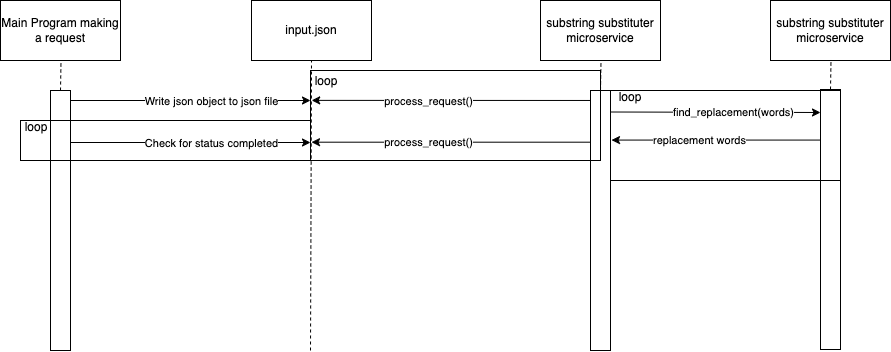

The diagram above was exported from draw.io. Its source (the exported page's mxGraphModel, read from the mxfile embedded in the PNG):
<mxGraphModel dx="975" dy="1354" grid="1" gridSize="10" guides="1" tooltips="1" connect="1" arrows="1" fold="1" page="1" pageScale="1" pageWidth="1100" pageHeight="850" math="0" shadow="0">
  <root>
    <mxCell id="0" />
    <mxCell id="1" parent="0" />
    <mxCell id="MjJoKbZfdIGcCqcijv6L-1" value="Main Program making a request" style="rounded=0;whiteSpace=wrap;html=1;" vertex="1" parent="1">
      <mxGeometry x="110" y="270" width="120" height="60" as="geometry" />
    </mxCell>
    <mxCell id="MjJoKbZfdIGcCqcijv6L-2" value="input.json" style="rounded=0;whiteSpace=wrap;html=1;" vertex="1" parent="1">
      <mxGeometry x="361" y="270" width="120" height="60" as="geometry" />
    </mxCell>
    <mxCell id="MjJoKbZfdIGcCqcijv6L-3" value="substring substituter&lt;div&gt;microservice&lt;/div&gt;" style="rounded=0;whiteSpace=wrap;html=1;" vertex="1" parent="1">
      <mxGeometry x="650" y="270" width="120" height="60" as="geometry" />
    </mxCell>
    <mxCell id="MjJoKbZfdIGcCqcijv6L-4" value="" style="endArrow=none;dashed=1;html=1;rounded=0;entryX=0.5;entryY=1;entryDx=0;entryDy=0;" edge="1" parent="1" target="MjJoKbZfdIGcCqcijv6L-2">
      <mxGeometry width="50" height="50" relative="1" as="geometry">
        <mxPoint x="420" y="620" as="sourcePoint" />
        <mxPoint x="360" y="560" as="targetPoint" />
      </mxGeometry>
    </mxCell>
    <mxCell id="MjJoKbZfdIGcCqcijv6L-5" value="" style="endArrow=none;dashed=1;html=1;rounded=0;entryX=0.5;entryY=1;entryDx=0;entryDy=0;" edge="1" parent="1">
      <mxGeometry width="50" height="50" relative="1" as="geometry">
        <mxPoint x="170" y="360" as="sourcePoint" />
        <mxPoint x="170.5" y="330" as="targetPoint" />
      </mxGeometry>
    </mxCell>
    <mxCell id="MjJoKbZfdIGcCqcijv6L-6" value="" style="endArrow=none;dashed=1;html=1;rounded=0;entryX=0.5;entryY=1;entryDx=0;entryDy=0;" edge="1" parent="1">
      <mxGeometry width="50" height="50" relative="1" as="geometry">
        <mxPoint x="710" y="360" as="sourcePoint" />
        <mxPoint x="710.5" y="330" as="targetPoint" />
      </mxGeometry>
    </mxCell>
    <mxCell id="MjJoKbZfdIGcCqcijv6L-9" value="" style="rounded=0;whiteSpace=wrap;html=1;" vertex="1" parent="1">
      <mxGeometry x="160" y="360" width="20" height="260" as="geometry" />
    </mxCell>
    <mxCell id="MjJoKbZfdIGcCqcijv6L-10" value="" style="rounded=0;whiteSpace=wrap;html=1;" vertex="1" parent="1">
      <mxGeometry x="700" y="360" width="20" height="260" as="geometry" />
    </mxCell>
    <mxCell id="MjJoKbZfdIGcCqcijv6L-11" value="" style="rounded=0;whiteSpace=wrap;html=1;fillColor=none;" vertex="1" parent="1">
      <mxGeometry x="130" y="390" width="290" height="40" as="geometry" />
    </mxCell>
    <mxCell id="MjJoKbZfdIGcCqcijv6L-12" value="loop" style="text;html=1;align=center;verticalAlign=middle;whiteSpace=wrap;rounded=0;" vertex="1" parent="1">
      <mxGeometry x="116" y="382" width="60" height="30" as="geometry" />
    </mxCell>
    <mxCell id="MjJoKbZfdIGcCqcijv6L-13" value="" style="endArrow=classic;html=1;rounded=0;verticalAlign=top;" edge="1" parent="1">
      <mxGeometry width="50" height="50" relative="1" as="geometry">
        <mxPoint x="180" y="412" as="sourcePoint" />
        <mxPoint x="420" y="412" as="targetPoint" />
      </mxGeometry>
    </mxCell>
    <mxCell id="MjJoKbZfdIGcCqcijv6L-16" value="&lt;font style=&quot;font-size: 11px;&quot;&gt;Check for status completed&lt;/font&gt;" style="edgeLabel;html=1;align=center;verticalAlign=middle;resizable=0;points=[];" vertex="1" connectable="0" parent="MjJoKbZfdIGcCqcijv6L-13">
      <mxGeometry x="0.1636" relative="1" as="geometry">
        <mxPoint as="offset" />
      </mxGeometry>
    </mxCell>
    <mxCell id="MjJoKbZfdIGcCqcijv6L-17" value="" style="endArrow=classic;html=1;rounded=0;verticalAlign=top;" edge="1" parent="1">
      <mxGeometry width="50" height="50" relative="1" as="geometry">
        <mxPoint x="180" y="370" as="sourcePoint" />
        <mxPoint x="420" y="370" as="targetPoint" />
      </mxGeometry>
    </mxCell>
    <mxCell id="MjJoKbZfdIGcCqcijv6L-18" value="&lt;font style=&quot;font-size: 11px;&quot;&gt;Write json object to json file&lt;/font&gt;" style="edgeLabel;html=1;align=center;verticalAlign=middle;resizable=0;points=[];" vertex="1" connectable="0" parent="MjJoKbZfdIGcCqcijv6L-17">
      <mxGeometry x="0.1636" relative="1" as="geometry">
        <mxPoint as="offset" />
      </mxGeometry>
    </mxCell>
    <mxCell id="MjJoKbZfdIGcCqcijv6L-19" value="" style="rounded=0;whiteSpace=wrap;html=1;fillColor=none;" vertex="1" parent="1">
      <mxGeometry x="420" y="340" width="290" height="90" as="geometry" />
    </mxCell>
    <mxCell id="MjJoKbZfdIGcCqcijv6L-20" value="loop" style="text;html=1;align=center;verticalAlign=middle;whiteSpace=wrap;rounded=0;" vertex="1" parent="1">
      <mxGeometry x="406" y="336" width="60" height="30" as="geometry" />
    </mxCell>
    <mxCell id="MjJoKbZfdIGcCqcijv6L-21" value="" style="endArrow=classic;html=1;rounded=0;verticalAlign=top;entryX=0.004;entryY=0.332;entryDx=0;entryDy=0;entryPerimeter=0;exitX=0.966;exitY=0.333;exitDx=0;exitDy=0;exitPerimeter=0;" edge="1" parent="1" source="MjJoKbZfdIGcCqcijv6L-19" target="MjJoKbZfdIGcCqcijv6L-19">
      <mxGeometry width="50" height="50" relative="1" as="geometry">
        <mxPoint x="627.4074074074074" y="590" as="sourcePoint" />
        <mxPoint x="466" y="382.0015382927365" as="targetPoint" />
      </mxGeometry>
    </mxCell>
    <mxCell id="MjJoKbZfdIGcCqcijv6L-22" value="process_request()" style="edgeLabel;html=1;align=center;verticalAlign=middle;resizable=0;points=[];" vertex="1" connectable="0" parent="MjJoKbZfdIGcCqcijv6L-21">
      <mxGeometry x="0.1636" relative="1" as="geometry">
        <mxPoint as="offset" />
      </mxGeometry>
    </mxCell>
    <mxCell id="MjJoKbZfdIGcCqcijv6L-23" value="" style="endArrow=classic;html=1;rounded=0;verticalAlign=top;entryX=0.004;entryY=0.332;entryDx=0;entryDy=0;entryPerimeter=0;exitX=0.966;exitY=0.333;exitDx=0;exitDy=0;exitPerimeter=0;" edge="1" parent="1">
      <mxGeometry width="50" height="50" relative="1" as="geometry">
        <mxPoint x="700" y="411.69" as="sourcePoint" />
        <mxPoint x="421" y="411.69" as="targetPoint" />
      </mxGeometry>
    </mxCell>
    <mxCell id="MjJoKbZfdIGcCqcijv6L-24" value="process_request()" style="edgeLabel;html=1;align=center;verticalAlign=middle;resizable=0;points=[];" vertex="1" connectable="0" parent="MjJoKbZfdIGcCqcijv6L-23">
      <mxGeometry x="0.1636" relative="1" as="geometry">
        <mxPoint as="offset" />
      </mxGeometry>
    </mxCell>
    <mxCell id="MjJoKbZfdIGcCqcijv6L-26" value="substring substituter&lt;div&gt;microservice&lt;/div&gt;" style="rounded=0;whiteSpace=wrap;html=1;" vertex="1" parent="1">
      <mxGeometry x="880" y="270" width="120" height="60" as="geometry" />
    </mxCell>
    <mxCell id="MjJoKbZfdIGcCqcijv6L-28" value="" style="endArrow=none;dashed=1;html=1;rounded=0;entryX=0.5;entryY=1;entryDx=0;entryDy=0;" edge="1" parent="1">
      <mxGeometry width="50" height="50" relative="1" as="geometry">
        <mxPoint x="940" y="359" as="sourcePoint" />
        <mxPoint x="940.5" y="329" as="targetPoint" />
      </mxGeometry>
    </mxCell>
    <mxCell id="MjJoKbZfdIGcCqcijv6L-29" value="" style="rounded=0;whiteSpace=wrap;html=1;" vertex="1" parent="1">
      <mxGeometry x="930" y="359" width="20" height="260" as="geometry" />
    </mxCell>
    <mxCell id="MjJoKbZfdIGcCqcijv6L-30" value="" style="rounded=0;whiteSpace=wrap;html=1;fillColor=none;" vertex="1" parent="1">
      <mxGeometry x="720" y="360" width="230" height="90" as="geometry" />
    </mxCell>
    <mxCell id="MjJoKbZfdIGcCqcijv6L-31" value="loop" style="text;html=1;align=center;verticalAlign=middle;whiteSpace=wrap;rounded=0;" vertex="1" parent="1">
      <mxGeometry x="710" y="352" width="60" height="30" as="geometry" />
    </mxCell>
    <mxCell id="MjJoKbZfdIGcCqcijv6L-32" value="" style="endArrow=classic;html=1;rounded=0;verticalAlign=top;" edge="1" parent="1">
      <mxGeometry width="50" height="50" relative="1" as="geometry">
        <mxPoint x="720" y="381.5" as="sourcePoint" />
        <mxPoint x="930" y="382" as="targetPoint" />
      </mxGeometry>
    </mxCell>
    <mxCell id="MjJoKbZfdIGcCqcijv6L-33" value="&lt;font style=&quot;font-size: 11px;&quot;&gt;find_replacement(words)&lt;/font&gt;" style="edgeLabel;html=1;align=center;verticalAlign=middle;resizable=0;points=[];" vertex="1" connectable="0" parent="MjJoKbZfdIGcCqcijv6L-32">
      <mxGeometry x="0.1636" relative="1" as="geometry">
        <mxPoint as="offset" />
      </mxGeometry>
    </mxCell>
    <mxCell id="MjJoKbZfdIGcCqcijv6L-37" value="" style="endArrow=classic;html=1;rounded=0;verticalAlign=top;entryX=0.004;entryY=0.332;entryDx=0;entryDy=0;entryPerimeter=0;" edge="1" parent="1">
      <mxGeometry width="50" height="50" relative="1" as="geometry">
        <mxPoint x="930" y="409.57" as="sourcePoint" />
        <mxPoint x="721" y="409.57" as="targetPoint" />
      </mxGeometry>
    </mxCell>
    <mxCell id="MjJoKbZfdIGcCqcijv6L-38" value="replacement words" style="edgeLabel;html=1;align=center;verticalAlign=middle;resizable=0;points=[];" vertex="1" connectable="0" parent="MjJoKbZfdIGcCqcijv6L-37">
      <mxGeometry x="0.1636" relative="1" as="geometry">
        <mxPoint as="offset" />
      </mxGeometry>
    </mxCell>
  </root>
</mxGraphModel>